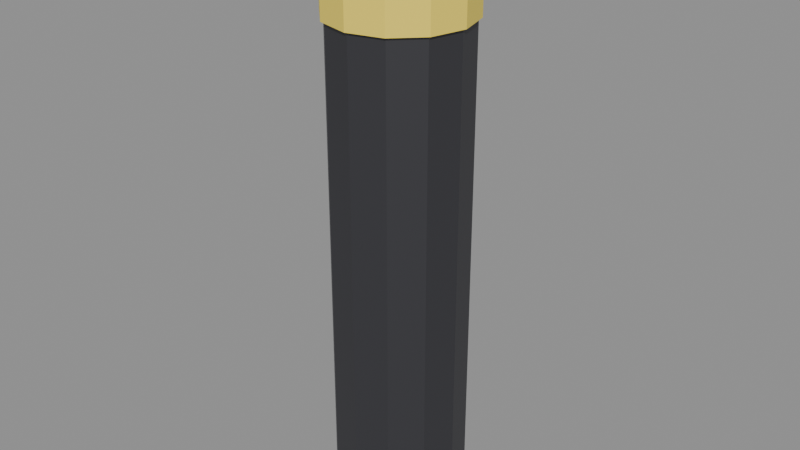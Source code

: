 # Source: SM_Prop_Bollard.blend  (saved by Blender 5.3.31; exported with 4.5.12 LTS)
import bpy
from mathutils import Matrix  # noqa: F401  (used for matrix-valued properties, if any)

bpy.ops.wm.read_factory_settings(use_empty=True)
scene = bpy.context.scene
scene.name = 'Scene'

# ---- materials (node trees are filled in below, after node groups)
mat_wood = bpy.data.materials.new('Wood')
mat_wood.diffuse_color = (0.42, 0.28, 0.16, 1.0)
mat_woodlight = bpy.data.materials.new('WoodLight')
mat_woodlight.diffuse_color = (0.7, 0.55, 0.38, 1.0)
mat_metal = bpy.data.materials.new('Metal')
mat_metal.diffuse_color = (0.55, 0.56, 0.58, 1.0)
mat_metaldark = bpy.data.materials.new('MetalDark')
mat_metaldark.diffuse_color = (0.08, 0.08, 0.09, 1.0)
mat_plastic = bpy.data.materials.new('Plastic')
mat_plastic.diffuse_color = (0.06, 0.06, 0.07, 1.0)
mat_plasticwhite = bpy.data.materials.new('PlasticWhite')
mat_plasticwhite.diffuse_color = (0.85, 0.86, 0.87, 1.0)
mat_fabric = bpy.data.materials.new('Fabric')
mat_fabric.diffuse_color = (0.12, 0.18, 0.32, 1.0)
mat_fabricred = bpy.data.materials.new('FabricRed')
mat_fabricred.diffuse_color = (0.45, 0.07, 0.07, 1.0)
mat_concrete = bpy.data.materials.new('Concrete')
mat_concrete.diffuse_color = (0.55, 0.54, 0.52, 1.0)
mat_screen = bpy.data.materials.new('Screen')
mat_screen.diffuse_color = (0.02, 0.05, 0.12, 1.0)
mat_screenon = bpy.data.materials.new('ScreenOn')
mat_screenon.diffuse_color = (0.15, 0.45, 0.95, 1.0)
mat_glass = bpy.data.materials.new('Glass')
mat_glass.diffuse_color = (0.6, 0.75, 0.8, 1.0)
mat_leaf = bpy.data.materials.new('Leaf')
mat_leaf.diffuse_color = (0.12, 0.32, 0.1, 1.0)
mat_soil = bpy.data.materials.new('Soil')
mat_soil.diffuse_color = (0.18, 0.12, 0.08, 1.0)
mat_paintred = bpy.data.materials.new('PaintRed')
mat_paintred.diffuse_color = (0.75, 0.05, 0.04, 1.0)
mat_paintblue = bpy.data.materials.new('PaintBlue')
mat_paintblue.diffuse_color = (0.05, 0.2, 0.55, 1.0)
mat_paintyellow = bpy.data.materials.new('PaintYellow')
mat_paintyellow.diffuse_color = (0.95, 0.75, 0.1, 1.0)
mat_paintgreen = bpy.data.materials.new('PaintGreen')
mat_paintgreen.diffuse_color = (0.1, 0.35, 0.2, 1.0)
mat_paintorange = bpy.data.materials.new('PaintOrange')
mat_paintorange.diffuse_color = (1.0, 0.45, 0.08, 1.0)
mat_rubber = bpy.data.materials.new('Rubber')
mat_rubber.diffuse_color = (0.02, 0.02, 0.02, 1.0)
mat_paper = bpy.data.materials.new('Paper')
mat_paper.diffuse_color = (0.9, 0.88, 0.82, 1.0)
mat_ntnublue = bpy.data.materials.new('NTNUBlue')
mat_ntnublue.diffuse_color = (0.0, 0.25, 0.55, 1.0)

# ---- material node trees
mat_wood.use_nodes = True; mat_wood.node_tree.nodes.clear()
_N = mat_wood.node_tree.nodes; _L = mat_wood.node_tree.links
n0 = _N.new('ShaderNodeBsdfPrincipled'); n0.name = 'Principled BSDF'; n0.location = (-200, 100)
n0.inputs[0].default_value = (0.42, 0.28, 0.16, 1.0)
n0.inputs[2].default_value = 0.55
n0.inputs[10].default_value = 0.005
n1 = _N.new('ShaderNodeOutputMaterial'); n1.name = 'Material Output'; n1.location = (200, 100)
_L.new(n0.outputs[0], n1.inputs[0])
n1.is_active_output = True
mat_woodlight.use_nodes = True; mat_woodlight.node_tree.nodes.clear()
_N = mat_woodlight.node_tree.nodes; _L = mat_woodlight.node_tree.links
n0 = _N.new('ShaderNodeBsdfPrincipled'); n0.name = 'Principled BSDF'; n0.location = (-200, 100)
n0.inputs[0].default_value = (0.7, 0.55, 0.38, 1.0)
n0.inputs[2].default_value = 0.55
n0.inputs[10].default_value = 0.005
n1 = _N.new('ShaderNodeOutputMaterial'); n1.name = 'Material Output'; n1.location = (200, 100)
_L.new(n0.outputs[0], n1.inputs[0])
n1.is_active_output = True
mat_metal.use_nodes = True; mat_metal.node_tree.nodes.clear()
_N = mat_metal.node_tree.nodes; _L = mat_metal.node_tree.links
n0 = _N.new('ShaderNodeBsdfPrincipled'); n0.name = 'Principled BSDF'; n0.location = (-200, 100)
n0.inputs[0].default_value = (0.55, 0.56, 0.58, 1.0)
n0.inputs[1].default_value = 0.9
n0.inputs[2].default_value = 0.35
n0.inputs[10].default_value = 0.005
n1 = _N.new('ShaderNodeOutputMaterial'); n1.name = 'Material Output'; n1.location = (200, 100)
_L.new(n0.outputs[0], n1.inputs[0])
n1.is_active_output = True
mat_metaldark.use_nodes = True; mat_metaldark.node_tree.nodes.clear()
_N = mat_metaldark.node_tree.nodes; _L = mat_metaldark.node_tree.links
n0 = _N.new('ShaderNodeBsdfPrincipled'); n0.name = 'Principled BSDF'; n0.location = (-200, 100)
n0.inputs[0].default_value = (0.08, 0.08, 0.09, 1.0)
n0.inputs[1].default_value = 0.7
n0.inputs[10].default_value = 0.005
n1 = _N.new('ShaderNodeOutputMaterial'); n1.name = 'Material Output'; n1.location = (200, 100)
_L.new(n0.outputs[0], n1.inputs[0])
n1.is_active_output = True
mat_plastic.use_nodes = True; mat_plastic.node_tree.nodes.clear()
_N = mat_plastic.node_tree.nodes; _L = mat_plastic.node_tree.links
n0 = _N.new('ShaderNodeBsdfPrincipled'); n0.name = 'Principled BSDF'; n0.location = (-200, 100)
n0.inputs[0].default_value = (0.06, 0.06, 0.07, 1.0)
n0.inputs[2].default_value = 0.6
n0.inputs[10].default_value = 0.005
n1 = _N.new('ShaderNodeOutputMaterial'); n1.name = 'Material Output'; n1.location = (200, 100)
_L.new(n0.outputs[0], n1.inputs[0])
n1.is_active_output = True
mat_plasticwhite.use_nodes = True; mat_plasticwhite.node_tree.nodes.clear()
_N = mat_plasticwhite.node_tree.nodes; _L = mat_plasticwhite.node_tree.links
n0 = _N.new('ShaderNodeBsdfPrincipled'); n0.name = 'Principled BSDF'; n0.location = (-200, 100)
n0.inputs[0].default_value = (0.85, 0.86, 0.87, 1.0)
n0.inputs[10].default_value = 0.005
n1 = _N.new('ShaderNodeOutputMaterial'); n1.name = 'Material Output'; n1.location = (200, 100)
_L.new(n0.outputs[0], n1.inputs[0])
n1.is_active_output = True
mat_fabric.use_nodes = True; mat_fabric.node_tree.nodes.clear()
_N = mat_fabric.node_tree.nodes; _L = mat_fabric.node_tree.links
n0 = _N.new('ShaderNodeBsdfPrincipled'); n0.name = 'Principled BSDF'; n0.location = (-200, 100)
n0.inputs[0].default_value = (0.12, 0.18, 0.32, 1.0)
n0.inputs[2].default_value = 0.95
n0.inputs[10].default_value = 0.005
n1 = _N.new('ShaderNodeOutputMaterial'); n1.name = 'Material Output'; n1.location = (200, 100)
_L.new(n0.outputs[0], n1.inputs[0])
n1.is_active_output = True
mat_fabricred.use_nodes = True; mat_fabricred.node_tree.nodes.clear()
_N = mat_fabricred.node_tree.nodes; _L = mat_fabricred.node_tree.links
n0 = _N.new('ShaderNodeBsdfPrincipled'); n0.name = 'Principled BSDF'; n0.location = (-200, 100)
n0.inputs[0].default_value = (0.45, 0.07, 0.07, 1.0)
n0.inputs[2].default_value = 0.95
n0.inputs[10].default_value = 0.005
n1 = _N.new('ShaderNodeOutputMaterial'); n1.name = 'Material Output'; n1.location = (200, 100)
_L.new(n0.outputs[0], n1.inputs[0])
n1.is_active_output = True
mat_concrete.use_nodes = True; mat_concrete.node_tree.nodes.clear()
_N = mat_concrete.node_tree.nodes; _L = mat_concrete.node_tree.links
n0 = _N.new('ShaderNodeBsdfPrincipled'); n0.name = 'Principled BSDF'; n0.location = (-200, 100)
n0.inputs[0].default_value = (0.55, 0.54, 0.52, 1.0)
n0.inputs[2].default_value = 0.9
n0.inputs[10].default_value = 0.005
n1 = _N.new('ShaderNodeOutputMaterial'); n1.name = 'Material Output'; n1.location = (200, 100)
_L.new(n0.outputs[0], n1.inputs[0])
n1.is_active_output = True
mat_screen.use_nodes = True; mat_screen.node_tree.nodes.clear()
_N = mat_screen.node_tree.nodes; _L = mat_screen.node_tree.links
n0 = _N.new('ShaderNodeBsdfPrincipled'); n0.name = 'Principled BSDF'; n0.location = (-200, 100)
n0.inputs[0].default_value = (0.02, 0.05, 0.12, 1.0)
n0.inputs[1].default_value = 0.2
n0.inputs[2].default_value = 0.1
n0.inputs[10].default_value = 0.005
n1 = _N.new('ShaderNodeOutputMaterial'); n1.name = 'Material Output'; n1.location = (200, 100)
_L.new(n0.outputs[0], n1.inputs[0])
n1.is_active_output = True
mat_screenon.use_nodes = True; mat_screenon.node_tree.nodes.clear()
_N = mat_screenon.node_tree.nodes; _L = mat_screenon.node_tree.links
n0 = _N.new('ShaderNodeBsdfPrincipled'); n0.name = 'Principled BSDF'; n0.location = (-200, 100)
n0.inputs[0].default_value = (0.15, 0.45, 0.95, 1.0)
n0.inputs[2].default_value = 0.2
n0.inputs[10].default_value = 0.005
n1 = _N.new('ShaderNodeOutputMaterial'); n1.name = 'Material Output'; n1.location = (200, 100)
_L.new(n0.outputs[0], n1.inputs[0])
n1.is_active_output = True
mat_glass.use_nodes = True; mat_glass.node_tree.nodes.clear()
_N = mat_glass.node_tree.nodes; _L = mat_glass.node_tree.links
n0 = _N.new('ShaderNodeBsdfPrincipled'); n0.name = 'Principled BSDF'; n0.location = (-200, 100)
n0.inputs[0].default_value = (0.6, 0.75, 0.8, 1.0)
n0.inputs[1].default_value = 0.3
n0.inputs[2].default_value = 0.05
n0.inputs[10].default_value = 0.005
n1 = _N.new('ShaderNodeOutputMaterial'); n1.name = 'Material Output'; n1.location = (200, 100)
_L.new(n0.outputs[0], n1.inputs[0])
n1.is_active_output = True
mat_leaf.use_nodes = True; mat_leaf.node_tree.nodes.clear()
_N = mat_leaf.node_tree.nodes; _L = mat_leaf.node_tree.links
n0 = _N.new('ShaderNodeBsdfPrincipled'); n0.name = 'Principled BSDF'; n0.location = (-200, 100)
n0.inputs[0].default_value = (0.12, 0.32, 0.1, 1.0)
n0.inputs[2].default_value = 0.7
n0.inputs[10].default_value = 0.005
n1 = _N.new('ShaderNodeOutputMaterial'); n1.name = 'Material Output'; n1.location = (200, 100)
_L.new(n0.outputs[0], n1.inputs[0])
n1.is_active_output = True
mat_soil.use_nodes = True; mat_soil.node_tree.nodes.clear()
_N = mat_soil.node_tree.nodes; _L = mat_soil.node_tree.links
n0 = _N.new('ShaderNodeBsdfPrincipled'); n0.name = 'Principled BSDF'; n0.location = (-200, 100)
n0.inputs[0].default_value = (0.18, 0.12, 0.08, 1.0)
n0.inputs[2].default_value = 1.0
n0.inputs[10].default_value = 0.005
n1 = _N.new('ShaderNodeOutputMaterial'); n1.name = 'Material Output'; n1.location = (200, 100)
_L.new(n0.outputs[0], n1.inputs[0])
n1.is_active_output = True
mat_paintred.use_nodes = True; mat_paintred.node_tree.nodes.clear()
_N = mat_paintred.node_tree.nodes; _L = mat_paintred.node_tree.links
n0 = _N.new('ShaderNodeBsdfPrincipled'); n0.name = 'Principled BSDF'; n0.location = (-200, 100)
n0.inputs[0].default_value = (0.75, 0.05, 0.04, 1.0)
n0.inputs[2].default_value = 0.4
n0.inputs[10].default_value = 0.005
n1 = _N.new('ShaderNodeOutputMaterial'); n1.name = 'Material Output'; n1.location = (200, 100)
_L.new(n0.outputs[0], n1.inputs[0])
n1.is_active_output = True
mat_paintblue.use_nodes = True; mat_paintblue.node_tree.nodes.clear()
_N = mat_paintblue.node_tree.nodes; _L = mat_paintblue.node_tree.links
n0 = _N.new('ShaderNodeBsdfPrincipled'); n0.name = 'Principled BSDF'; n0.location = (-200, 100)
n0.inputs[0].default_value = (0.05, 0.2, 0.55, 1.0)
n0.inputs[2].default_value = 0.4
n0.inputs[10].default_value = 0.005
n1 = _N.new('ShaderNodeOutputMaterial'); n1.name = 'Material Output'; n1.location = (200, 100)
_L.new(n0.outputs[0], n1.inputs[0])
n1.is_active_output = True
mat_paintyellow.use_nodes = True; mat_paintyellow.node_tree.nodes.clear()
_N = mat_paintyellow.node_tree.nodes; _L = mat_paintyellow.node_tree.links
n0 = _N.new('ShaderNodeBsdfPrincipled'); n0.name = 'Principled BSDF'; n0.location = (-200, 100)
n0.inputs[0].default_value = (0.95, 0.75, 0.1, 1.0)
n0.inputs[2].default_value = 0.45
n0.inputs[10].default_value = 0.005
n1 = _N.new('ShaderNodeOutputMaterial'); n1.name = 'Material Output'; n1.location = (200, 100)
_L.new(n0.outputs[0], n1.inputs[0])
n1.is_active_output = True
mat_paintgreen.use_nodes = True; mat_paintgreen.node_tree.nodes.clear()
_N = mat_paintgreen.node_tree.nodes; _L = mat_paintgreen.node_tree.links
n0 = _N.new('ShaderNodeBsdfPrincipled'); n0.name = 'Principled BSDF'; n0.location = (-200, 100)
n0.inputs[0].default_value = (0.1, 0.35, 0.2, 1.0)
n0.inputs[2].default_value = 0.45
n0.inputs[10].default_value = 0.005
n1 = _N.new('ShaderNodeOutputMaterial'); n1.name = 'Material Output'; n1.location = (200, 100)
_L.new(n0.outputs[0], n1.inputs[0])
n1.is_active_output = True
mat_paintorange.use_nodes = True; mat_paintorange.node_tree.nodes.clear()
_N = mat_paintorange.node_tree.nodes; _L = mat_paintorange.node_tree.links
n0 = _N.new('ShaderNodeBsdfPrincipled'); n0.name = 'Principled BSDF'; n0.location = (-200, 100)
n0.inputs[0].default_value = (1.0, 0.45, 0.08, 1.0)
n0.inputs[2].default_value = 0.45
n0.inputs[10].default_value = 0.005
n1 = _N.new('ShaderNodeOutputMaterial'); n1.name = 'Material Output'; n1.location = (200, 100)
_L.new(n0.outputs[0], n1.inputs[0])
n1.is_active_output = True
mat_rubber.use_nodes = True; mat_rubber.node_tree.nodes.clear()
_N = mat_rubber.node_tree.nodes; _L = mat_rubber.node_tree.links
n0 = _N.new('ShaderNodeBsdfPrincipled'); n0.name = 'Principled BSDF'; n0.location = (-200, 100)
n0.inputs[0].default_value = (0.02, 0.02, 0.02, 1.0)
n0.inputs[2].default_value = 0.95
n0.inputs[10].default_value = 0.005
n1 = _N.new('ShaderNodeOutputMaterial'); n1.name = 'Material Output'; n1.location = (200, 100)
_L.new(n0.outputs[0], n1.inputs[0])
n1.is_active_output = True
mat_paper.use_nodes = True; mat_paper.node_tree.nodes.clear()
_N = mat_paper.node_tree.nodes; _L = mat_paper.node_tree.links
n0 = _N.new('ShaderNodeBsdfPrincipled'); n0.name = 'Principled BSDF'; n0.location = (-200, 100)
n0.inputs[0].default_value = (0.9, 0.88, 0.82, 1.0)
n0.inputs[2].default_value = 0.9
n0.inputs[10].default_value = 0.005
n1 = _N.new('ShaderNodeOutputMaterial'); n1.name = 'Material Output'; n1.location = (200, 100)
_L.new(n0.outputs[0], n1.inputs[0])
n1.is_active_output = True
mat_ntnublue.use_nodes = True; mat_ntnublue.node_tree.nodes.clear()
_N = mat_ntnublue.node_tree.nodes; _L = mat_ntnublue.node_tree.links
n0 = _N.new('ShaderNodeBsdfPrincipled'); n0.name = 'Principled BSDF'; n0.location = (-200, 100)
n0.inputs[0].default_value = (0.0, 0.25, 0.55, 1.0)
n0.inputs[2].default_value = 0.4
n0.inputs[10].default_value = 0.005
n1 = _N.new('ShaderNodeOutputMaterial'); n1.name = 'Material Output'; n1.location = (200, 100)
_L.new(n0.outputs[0], n1.inputs[0])
n1.is_active_output = True

# ---- meshes
me_sm_prop_bollard = bpy.data.meshes.new('SM_Prop_Bollard')
me_sm_prop_bollard.from_pydata([(0.1, 0.0, 0.0), (0.0866, -0.05, 0.0), (0.05, -0.0866, 0.0), (6.123e-18, -0.1, 0.0), (-0.05, -0.0866, 0.0), (-0.0866, -0.05, 0.0), (-0.1, -1.225e-17, 0.0), (-0.0866, 0.05, 0.0), (-0.05, 0.0866, 0.0), (-1.837e-17, 0.1, 0.0), (0.05, 0.0866, 0.0), (0.0866, 0.05, 0.0), (0.1, 0.0, 0.9), (0.0866, -0.05, 0.9), (0.05, -0.0866, 0.9), (6.123e-18, -0.1, 0.9), (-0.05, -0.0866, 0.9), (-0.0866, -0.05, 0.9), (-0.1, -1.225e-17, 0.9), (-0.0866, 0.05, 0.9), (-0.05, 0.0866, 0.9), (-1.837e-17, 0.1, 0.9), (0.05, 0.0866, 0.9), (0.0866, 0.05, 0.9), (0.105, 0.0, 0.75), (0.09093, -0.0525, 0.75), (0.0525, -0.09093, 0.75), (6.429e-18, -0.105, 0.75), (-0.0525, -0.09093, 0.75), (-0.09093, -0.0525, 0.75), (-0.105, -1.286e-17, 0.75), (-0.09093, 0.0525, 0.75), (-0.0525, 0.09093, 0.75), (-1.929e-17, 0.105, 0.75), (0.0525, 0.09093, 0.75), (0.09093, 0.0525, 0.75), (0.105, 0.0, 0.81), (0.09093, -0.0525, 0.81), (0.0525, -0.09093, 0.81), (6.429e-18, -0.105, 0.81), (-0.0525, -0.09093, 0.81), (-0.09093, -0.0525, 0.81), (-0.105, -1.286e-17, 0.81), (-0.09093, 0.0525, 0.81), (-0.0525, 0.09093, 0.81), (-1.929e-17, 0.105, 0.81), (0.0525, 0.09093, 0.81), (0.09093, 0.0525, 0.81)], [], [(11, 0, 1, 2, 3, 4, 5, 6, 7, 8, 9, 10), (12, 23, 22, 21, 20, 19, 18, 17, 16, 15, 14, 13), (0, 12, 13, 1), (1, 13, 14, 2), (2, 14, 15, 3), (3, 15, 16, 4), (4, 16, 17, 5), (5, 17, 18, 6), (6, 18, 19, 7), (7, 19, 20, 8), (8, 20, 21, 9), (9, 21, 22, 10), (10, 22, 23, 11), (11, 23, 12, 0), (35, 24, 25, 26, 27, 28, 29, 30, 31, 32, 33, 34), (36, 47, 46, 45, 44, 43, 42, 41, 40, 39, 38, 37), (24, 36, 37, 25), (25, 37, 38, 26), (26, 38, 39, 27), (27, 39, 40, 28), (28, 40, 41, 29), (29, 41, 42, 30), (30, 42, 43, 31), (31, 43, 44, 32), (32, 44, 45, 33), (33, 45, 46, 34), (34, 46, 47, 35), (35, 47, 36, 24)])
me_sm_prop_bollard.polygons.foreach_set('material_index', [3, 3, 3, 3, 3, 3, 3, 3, 3, 3, 3, 3, 3, 3, 16, 16, 16, 16, 16, 16, 16, 16, 16, 16, 16, 16, 16, 16])
_uv = me_sm_prop_bollard.uv_layers.new(name='Float2')
_uv.uv.foreach_set('vector', [0.0433, 0.025, 0.05, 0.0, 0.0433, -0.025, 0.025, -0.0433, 3.062e-18, -0.05, -0.025, -0.0433, -0.0433, -0.025, -0.05, -6.123e-18, -0.0433, 0.025, -0.025, 0.0433, -9.185e-18, 0.05, 0.025, 0.0433, 0.05, 0.0, 0.0433, 0.025, 0.025, 0.0433, -9.185e-18, 0.05, -0.025, 0.0433, -0.0433, 0.025, -0.05, -6.123e-18, -0.0433, -0.025, -0.025, -0.0433, 3.062e-18, -0.05, 0.025, -0.0433, 0.0433, -0.025, 0.0, 0.0, 0.0, 0.45, -0.025, 0.45, -0.025, 0.0, -0.025, 0.0, -0.025, 0.45, -0.0433, 0.45, -0.0433, 0.0, 0.025, 0.0, 0.025, 0.45, 3.062e-18, 0.45, 3.062e-18, 0.0, 3.062e-18, 0.0, 3.062e-18, 0.45, -0.025, 0.45, -0.025, 0.0, -0.0433, 0.0, -0.0433, 0.45, -0.025, 0.45, -0.025, 0.0, -0.025, 0.0, -0.025, 0.45, -6.123e-18, 0.45, -6.123e-18, 0.0, -6.123e-18, 0.0, -6.123e-18, 0.45, 0.025, 0.45, 0.025, 0.0, 0.025, 0.0, 0.025, 0.45, 0.0433, 0.45, 0.0433, 0.0, -0.025, 0.0, -0.025, 0.45, -9.185e-18, 0.45, -9.185e-18, 0.0, -9.185e-18, 0.0, -9.185e-18, 0.45, 0.025, 0.45, 0.025, 0.0, 0.0433, 0.0, 0.0433, 0.45, 0.025, 0.45, 0.025, 0.0, 0.025, 0.0, 0.025, 0.45, 0.0, 0.45, 0.0, 0.0, 0.04547, 0.02625, 0.0525, 0.0, 0.04547, -0.02625, 0.02625, -0.04547, 3.215e-18, -0.0525, -0.02625, -0.04547, -0.04547, -0.02625, -0.0525, -6.429e-18, -0.04547, 0.02625, -0.02625, 0.04547, -9.644e-18, 0.0525, 0.02625, 0.04547, 0.0525, 0.0, 0.04547, 0.02625, 0.02625, 0.04547, -9.644e-18, 0.0525, -0.02625, 0.04547, -0.04547, 0.02625, -0.0525, -6.429e-18, -0.04547, -0.02625, -0.02625, -0.04547, 3.215e-18, -0.0525, 0.02625, -0.04547, 0.04547, -0.02625, 0.0, 0.375, 0.0, 0.405, -0.02625, 0.405, -0.02625, 0.375, -0.02625, 0.375, -0.02625, 0.405, -0.04547, 0.405, -0.04547, 0.375, 0.02625, 0.375, 0.02625, 0.405, 3.215e-18, 0.405, 3.215e-18, 0.375, 3.215e-18, 0.375, 3.215e-18, 0.405, -0.02625, 0.405, -0.02625, 0.375, -0.04547, 0.375, -0.04547, 0.405, -0.02625, 0.405, -0.02625, 0.375, -0.02625, 0.375, -0.02625, 0.405, -6.429e-18, 0.405, -6.429e-18, 0.375, -6.429e-18, 0.375, -6.429e-18, 0.405, 0.02625, 0.405, 0.02625, 0.375, 0.02625, 0.375, 0.02625, 0.405, 0.04547, 0.405, 0.04547, 0.375, -0.02625, 0.375, -0.02625, 0.405, -9.644e-18, 0.405, -9.644e-18, 0.375, -9.644e-18, 0.375, -9.644e-18, 0.405, 0.02625, 0.405, 0.02625, 0.375, 0.04547, 0.375, 0.04547, 0.405, 0.02625, 0.405, 0.02625, 0.375, 0.02625, 0.375, 0.02625, 0.405, 0.0, 0.405, 0.0, 0.375])
me_sm_prop_bollard.materials.append(mat_wood)
me_sm_prop_bollard.materials.append(mat_woodlight)
me_sm_prop_bollard.materials.append(mat_metal)
me_sm_prop_bollard.materials.append(mat_metaldark)
me_sm_prop_bollard.materials.append(mat_plastic)
me_sm_prop_bollard.materials.append(mat_plasticwhite)
me_sm_prop_bollard.materials.append(mat_fabric)
me_sm_prop_bollard.materials.append(mat_fabricred)
me_sm_prop_bollard.materials.append(mat_concrete)
me_sm_prop_bollard.materials.append(mat_screen)
me_sm_prop_bollard.materials.append(mat_screenon)
me_sm_prop_bollard.materials.append(mat_glass)
me_sm_prop_bollard.materials.append(mat_leaf)
me_sm_prop_bollard.materials.append(mat_soil)
me_sm_prop_bollard.materials.append(mat_paintred)
me_sm_prop_bollard.materials.append(mat_paintblue)
me_sm_prop_bollard.materials.append(mat_paintyellow)
me_sm_prop_bollard.materials.append(mat_paintgreen)
me_sm_prop_bollard.materials.append(mat_paintorange)
me_sm_prop_bollard.materials.append(mat_rubber)
me_sm_prop_bollard.materials.append(mat_paper)
me_sm_prop_bollard.materials.append(mat_ntnublue)
me_sm_prop_bollard.update()

# ---- objects
ob_sm_prop_bollard = bpy.data.objects.new('SM_Prop_Bollard', me_sm_prop_bollard)

# ---- transforms, parenting, visibility, modifiers, constraints
ob_sm_prop_bollard.location = (0.0, 0.0, 0.0)

# ---- collection membership
scene.collection.objects.link(ob_sm_prop_bollard)

# ---- scene / render settings (as saved in the file)
scene.frame_start = 1; scene.frame_end = 250; scene.frame_set(1)
scene.render.engine = 'BLENDER_EEVEE_NEXT'
scene.render.bake_bias = 0.0
scene.render.bake_samples = 0
scene.render.compositor_device = 'GPU'
scene.eevee.use_volume_custom_range = False
scene.eevee.fast_gi_thickness_near = 0.1
scene.eevee.fast_gi_thickness_far = 0.0
scene.eevee.ray_tracing_options.screen_trace_thickness = 0.1
bpy.context.view_layer.update()

# ---- added for rendering (the .blend has no active camera and no usable light): camera, sun + grey world if the file has none
cam_auto = bpy.data.cameras.new('AutoCamera')
cam_auto.lens = 50.0
cam_auto.sensor_width = 36.0
cam_auto.clip_end = 1000.0
ob_auto_camera = bpy.data.objects.new('AutoCamera', cam_auto)
scene.collection.objects.link(ob_auto_camera)
ob_auto_camera.location = (0.876867, -1.05224, 1.15149)
ob_auto_camera.rotation_euler = (1.09748, -7.21219e-08, 0.694738)
scene.camera = ob_auto_camera
light_auto_sun = bpy.data.lights.new('AutoSun', 'SUN')
light_auto_sun.energy = 3.0
light_auto_sun.angle = 0.0523599
ob_auto_sun = bpy.data.objects.new('AutoSun', light_auto_sun)
scene.collection.objects.link(ob_auto_sun)
ob_auto_sun.rotation_euler = (0.872665, 0.174533, 0.523599)
if scene.world is None:
    world_auto = bpy.data.worlds.new('AutoWorld')
    world_auto.color = (0.3, 0.3, 0.3)
    scene.world = world_auto
bpy.context.view_layer.update()
